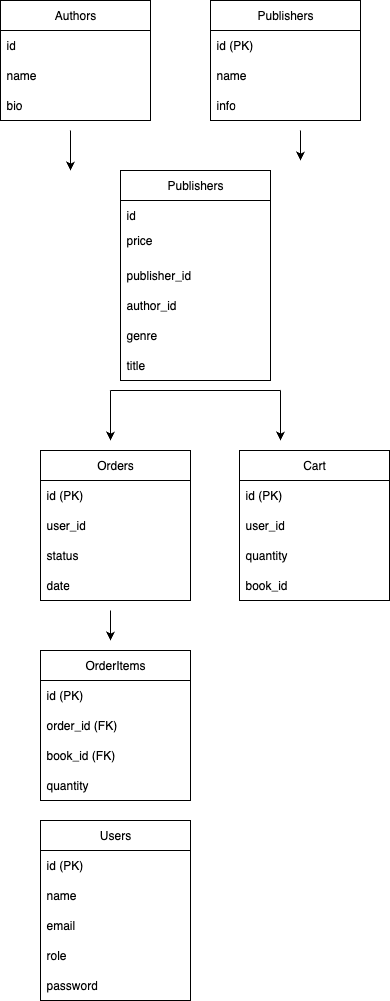

The diagram above was exported from draw.io. Its source (the exported page's mxGraphModel, read from the mxfile embedded in the PNG):
<mxGraphModel dx="887" dy="606" grid="1" gridSize="10" guides="1" tooltips="1" connect="1" arrows="1" fold="1" page="1" pageScale="1" pageWidth="827" pageHeight="1169" math="0" shadow="0">
  <root>
    <mxCell id="0" />
    <mxCell id="1" parent="0" />
    <mxCell id="Yq2XkkPEXNWuyfahdIMV-1" value="Authors" style="swimlane;fontStyle=0;childLayout=stackLayout;horizontal=1;startSize=30;horizontalStack=0;resizeParent=1;resizeParentMax=0;resizeLast=0;collapsible=1;marginBottom=0;whiteSpace=wrap;html=1;" vertex="1" parent="1">
      <mxGeometry x="100" y="20" width="150" height="120" as="geometry" />
    </mxCell>
    <mxCell id="Yq2XkkPEXNWuyfahdIMV-2" value="id" style="text;strokeColor=none;fillColor=none;align=left;verticalAlign=middle;spacingLeft=4;spacingRight=4;overflow=hidden;points=[[0,0.5],[1,0.5]];portConstraint=eastwest;rotatable=0;whiteSpace=wrap;html=1;" vertex="1" parent="Yq2XkkPEXNWuyfahdIMV-1">
      <mxGeometry y="30" width="150" height="30" as="geometry" />
    </mxCell>
    <mxCell id="Yq2XkkPEXNWuyfahdIMV-3" value="name" style="text;strokeColor=none;fillColor=none;align=left;verticalAlign=middle;spacingLeft=4;spacingRight=4;overflow=hidden;points=[[0,0.5],[1,0.5]];portConstraint=eastwest;rotatable=0;whiteSpace=wrap;html=1;" vertex="1" parent="Yq2XkkPEXNWuyfahdIMV-1">
      <mxGeometry y="60" width="150" height="30" as="geometry" />
    </mxCell>
    <mxCell id="Yq2XkkPEXNWuyfahdIMV-4" value="bio" style="text;strokeColor=none;fillColor=none;align=left;verticalAlign=middle;spacingLeft=4;spacingRight=4;overflow=hidden;points=[[0,0.5],[1,0.5]];portConstraint=eastwest;rotatable=0;whiteSpace=wrap;html=1;" vertex="1" parent="Yq2XkkPEXNWuyfahdIMV-1">
      <mxGeometry y="90" width="150" height="30" as="geometry" />
    </mxCell>
    <mxCell id="Yq2XkkPEXNWuyfahdIMV-5" value="Publishers" style="swimlane;fontStyle=0;childLayout=stackLayout;horizontal=1;startSize=30;horizontalStack=0;resizeParent=1;resizeParentMax=0;resizeLast=0;collapsible=1;marginBottom=0;whiteSpace=wrap;html=1;" vertex="1" parent="1">
      <mxGeometry x="310" y="20" width="150" height="120" as="geometry" />
    </mxCell>
    <mxCell id="Yq2XkkPEXNWuyfahdIMV-6" value="id (PK)&amp;nbsp;" style="text;strokeColor=none;fillColor=none;align=left;verticalAlign=middle;spacingLeft=4;spacingRight=4;overflow=hidden;points=[[0,0.5],[1,0.5]];portConstraint=eastwest;rotatable=0;whiteSpace=wrap;html=1;" vertex="1" parent="Yq2XkkPEXNWuyfahdIMV-5">
      <mxGeometry y="30" width="150" height="30" as="geometry" />
    </mxCell>
    <mxCell id="Yq2XkkPEXNWuyfahdIMV-7" value="name" style="text;strokeColor=none;fillColor=none;align=left;verticalAlign=middle;spacingLeft=4;spacingRight=4;overflow=hidden;points=[[0,0.5],[1,0.5]];portConstraint=eastwest;rotatable=0;whiteSpace=wrap;html=1;" vertex="1" parent="Yq2XkkPEXNWuyfahdIMV-5">
      <mxGeometry y="60" width="150" height="30" as="geometry" />
    </mxCell>
    <mxCell id="Yq2XkkPEXNWuyfahdIMV-8" value="info" style="text;strokeColor=none;fillColor=none;align=left;verticalAlign=middle;spacingLeft=4;spacingRight=4;overflow=hidden;points=[[0,0.5],[1,0.5]];portConstraint=eastwest;rotatable=0;whiteSpace=wrap;html=1;" vertex="1" parent="Yq2XkkPEXNWuyfahdIMV-5">
      <mxGeometry y="90" width="150" height="30" as="geometry" />
    </mxCell>
    <mxCell id="Yq2XkkPEXNWuyfahdIMV-9" value="Publishers" style="swimlane;fontStyle=0;childLayout=stackLayout;horizontal=1;startSize=30;horizontalStack=0;resizeParent=1;resizeParentMax=0;resizeLast=0;collapsible=1;marginBottom=0;whiteSpace=wrap;html=1;" vertex="1" parent="1">
      <mxGeometry x="220" y="190" width="150" height="210" as="geometry" />
    </mxCell>
    <mxCell id="Yq2XkkPEXNWuyfahdIMV-10" value="id" style="text;strokeColor=none;fillColor=none;align=left;verticalAlign=middle;spacingLeft=4;spacingRight=4;overflow=hidden;points=[[0,0.5],[1,0.5]];portConstraint=eastwest;rotatable=0;whiteSpace=wrap;html=1;" vertex="1" parent="Yq2XkkPEXNWuyfahdIMV-9">
      <mxGeometry y="30" width="150" height="30" as="geometry" />
    </mxCell>
    <mxCell id="Yq2XkkPEXNWuyfahdIMV-12" value="price&lt;div&gt;&lt;br/&gt;&lt;/div&gt;" style="text;strokeColor=none;fillColor=none;align=left;verticalAlign=middle;spacingLeft=4;spacingRight=4;overflow=hidden;points=[[0,0.5],[1,0.5]];portConstraint=eastwest;rotatable=0;whiteSpace=wrap;html=1;" vertex="1" parent="Yq2XkkPEXNWuyfahdIMV-9">
      <mxGeometry y="60" width="150" height="30" as="geometry" />
    </mxCell>
    <mxCell id="Yq2XkkPEXNWuyfahdIMV-17" value="publisher_id" style="text;strokeColor=none;fillColor=none;align=left;verticalAlign=middle;spacingLeft=4;spacingRight=4;overflow=hidden;points=[[0,0.5],[1,0.5]];portConstraint=eastwest;rotatable=0;whiteSpace=wrap;html=1;" vertex="1" parent="Yq2XkkPEXNWuyfahdIMV-9">
      <mxGeometry y="90" width="150" height="30" as="geometry" />
    </mxCell>
    <mxCell id="Yq2XkkPEXNWuyfahdIMV-16" value="author_id" style="text;strokeColor=none;fillColor=none;align=left;verticalAlign=middle;spacingLeft=4;spacingRight=4;overflow=hidden;points=[[0,0.5],[1,0.5]];portConstraint=eastwest;rotatable=0;whiteSpace=wrap;html=1;" vertex="1" parent="Yq2XkkPEXNWuyfahdIMV-9">
      <mxGeometry y="120" width="150" height="30" as="geometry" />
    </mxCell>
    <mxCell id="Yq2XkkPEXNWuyfahdIMV-15" value="genre" style="text;strokeColor=none;fillColor=none;align=left;verticalAlign=middle;spacingLeft=4;spacingRight=4;overflow=hidden;points=[[0,0.5],[1,0.5]];portConstraint=eastwest;rotatable=0;whiteSpace=wrap;html=1;" vertex="1" parent="Yq2XkkPEXNWuyfahdIMV-9">
      <mxGeometry y="150" width="150" height="30" as="geometry" />
    </mxCell>
    <mxCell id="Yq2XkkPEXNWuyfahdIMV-11" value="title" style="text;strokeColor=none;fillColor=none;align=left;verticalAlign=middle;spacingLeft=4;spacingRight=4;overflow=hidden;points=[[0,0.5],[1,0.5]];portConstraint=eastwest;rotatable=0;whiteSpace=wrap;html=1;" vertex="1" parent="Yq2XkkPEXNWuyfahdIMV-9">
      <mxGeometry y="180" width="150" height="30" as="geometry" />
    </mxCell>
    <mxCell id="Yq2XkkPEXNWuyfahdIMV-13" value="" style="endArrow=classic;html=1;rounded=0;" edge="1" parent="1">
      <mxGeometry width="50" height="50" relative="1" as="geometry">
        <mxPoint x="400" y="150" as="sourcePoint" />
        <mxPoint x="400" y="180" as="targetPoint" />
      </mxGeometry>
    </mxCell>
    <mxCell id="Yq2XkkPEXNWuyfahdIMV-14" value="" style="endArrow=classic;html=1;rounded=0;" edge="1" parent="1">
      <mxGeometry width="50" height="50" relative="1" as="geometry">
        <mxPoint x="170" y="150" as="sourcePoint" />
        <mxPoint x="170" y="190" as="targetPoint" />
      </mxGeometry>
    </mxCell>
    <mxCell id="Yq2XkkPEXNWuyfahdIMV-18" value="" style="endArrow=none;html=1;rounded=0;" edge="1" parent="1">
      <mxGeometry width="50" height="50" relative="1" as="geometry">
        <mxPoint x="210" y="410" as="sourcePoint" />
        <mxPoint x="380" y="410" as="targetPoint" />
      </mxGeometry>
    </mxCell>
    <mxCell id="Yq2XkkPEXNWuyfahdIMV-19" value="" style="endArrow=classic;html=1;rounded=0;" edge="1" parent="1">
      <mxGeometry width="50" height="50" relative="1" as="geometry">
        <mxPoint x="210" y="410" as="sourcePoint" />
        <mxPoint x="210" y="460" as="targetPoint" />
      </mxGeometry>
    </mxCell>
    <mxCell id="Yq2XkkPEXNWuyfahdIMV-20" value="" style="endArrow=classic;html=1;rounded=0;" edge="1" parent="1">
      <mxGeometry width="50" height="50" relative="1" as="geometry">
        <mxPoint x="380" y="410" as="sourcePoint" />
        <mxPoint x="380" y="460" as="targetPoint" />
      </mxGeometry>
    </mxCell>
    <mxCell id="Yq2XkkPEXNWuyfahdIMV-21" value="Orders" style="swimlane;fontStyle=0;childLayout=stackLayout;horizontal=1;startSize=30;horizontalStack=0;resizeParent=1;resizeParentMax=0;resizeLast=0;collapsible=1;marginBottom=0;whiteSpace=wrap;html=1;" vertex="1" parent="1">
      <mxGeometry x="140" y="470" width="150" height="150" as="geometry" />
    </mxCell>
    <mxCell id="Yq2XkkPEXNWuyfahdIMV-22" value="id (PK)" style="text;strokeColor=none;fillColor=none;align=left;verticalAlign=middle;spacingLeft=4;spacingRight=4;overflow=hidden;points=[[0,0.5],[1,0.5]];portConstraint=eastwest;rotatable=0;whiteSpace=wrap;html=1;" vertex="1" parent="Yq2XkkPEXNWuyfahdIMV-21">
      <mxGeometry y="30" width="150" height="30" as="geometry" />
    </mxCell>
    <mxCell id="Yq2XkkPEXNWuyfahdIMV-23" value="user_id" style="text;strokeColor=none;fillColor=none;align=left;verticalAlign=middle;spacingLeft=4;spacingRight=4;overflow=hidden;points=[[0,0.5],[1,0.5]];portConstraint=eastwest;rotatable=0;whiteSpace=wrap;html=1;" vertex="1" parent="Yq2XkkPEXNWuyfahdIMV-21">
      <mxGeometry y="60" width="150" height="30" as="geometry" />
    </mxCell>
    <mxCell id="Yq2XkkPEXNWuyfahdIMV-29" value="status" style="text;strokeColor=none;fillColor=none;align=left;verticalAlign=middle;spacingLeft=4;spacingRight=4;overflow=hidden;points=[[0,0.5],[1,0.5]];portConstraint=eastwest;rotatable=0;whiteSpace=wrap;html=1;" vertex="1" parent="Yq2XkkPEXNWuyfahdIMV-21">
      <mxGeometry y="90" width="150" height="30" as="geometry" />
    </mxCell>
    <mxCell id="Yq2XkkPEXNWuyfahdIMV-24" value="date" style="text;strokeColor=none;fillColor=none;align=left;verticalAlign=middle;spacingLeft=4;spacingRight=4;overflow=hidden;points=[[0,0.5],[1,0.5]];portConstraint=eastwest;rotatable=0;whiteSpace=wrap;html=1;" vertex="1" parent="Yq2XkkPEXNWuyfahdIMV-21">
      <mxGeometry y="120" width="150" height="30" as="geometry" />
    </mxCell>
    <mxCell id="Yq2XkkPEXNWuyfahdIMV-25" value="Cart" style="swimlane;fontStyle=0;childLayout=stackLayout;horizontal=1;startSize=30;horizontalStack=0;resizeParent=1;resizeParentMax=0;resizeLast=0;collapsible=1;marginBottom=0;whiteSpace=wrap;html=1;" vertex="1" parent="1">
      <mxGeometry x="339" y="470" width="150" height="150" as="geometry" />
    </mxCell>
    <mxCell id="Yq2XkkPEXNWuyfahdIMV-26" value="id (PK)&amp;nbsp;" style="text;strokeColor=none;fillColor=none;align=left;verticalAlign=middle;spacingLeft=4;spacingRight=4;overflow=hidden;points=[[0,0.5],[1,0.5]];portConstraint=eastwest;rotatable=0;whiteSpace=wrap;html=1;" vertex="1" parent="Yq2XkkPEXNWuyfahdIMV-25">
      <mxGeometry y="30" width="150" height="30" as="geometry" />
    </mxCell>
    <mxCell id="Yq2XkkPEXNWuyfahdIMV-27" value="user_id" style="text;strokeColor=none;fillColor=none;align=left;verticalAlign=middle;spacingLeft=4;spacingRight=4;overflow=hidden;points=[[0,0.5],[1,0.5]];portConstraint=eastwest;rotatable=0;whiteSpace=wrap;html=1;" vertex="1" parent="Yq2XkkPEXNWuyfahdIMV-25">
      <mxGeometry y="60" width="150" height="30" as="geometry" />
    </mxCell>
    <mxCell id="Yq2XkkPEXNWuyfahdIMV-31" value="quantity" style="text;strokeColor=none;fillColor=none;align=left;verticalAlign=middle;spacingLeft=4;spacingRight=4;overflow=hidden;points=[[0,0.5],[1,0.5]];portConstraint=eastwest;rotatable=0;whiteSpace=wrap;html=1;" vertex="1" parent="Yq2XkkPEXNWuyfahdIMV-25">
      <mxGeometry y="90" width="150" height="30" as="geometry" />
    </mxCell>
    <mxCell id="Yq2XkkPEXNWuyfahdIMV-28" value="book_id" style="text;strokeColor=none;fillColor=none;align=left;verticalAlign=middle;spacingLeft=4;spacingRight=4;overflow=hidden;points=[[0,0.5],[1,0.5]];portConstraint=eastwest;rotatable=0;whiteSpace=wrap;html=1;" vertex="1" parent="Yq2XkkPEXNWuyfahdIMV-25">
      <mxGeometry y="120" width="150" height="30" as="geometry" />
    </mxCell>
    <mxCell id="Yq2XkkPEXNWuyfahdIMV-32" value="OrderItems" style="swimlane;fontStyle=0;childLayout=stackLayout;horizontal=1;startSize=30;horizontalStack=0;resizeParent=1;resizeParentMax=0;resizeLast=0;collapsible=1;marginBottom=0;whiteSpace=wrap;html=1;" vertex="1" parent="1">
      <mxGeometry x="140" y="670" width="150" height="150" as="geometry" />
    </mxCell>
    <mxCell id="Yq2XkkPEXNWuyfahdIMV-33" value="id (PK)&amp;nbsp;" style="text;strokeColor=none;fillColor=none;align=left;verticalAlign=middle;spacingLeft=4;spacingRight=4;overflow=hidden;points=[[0,0.5],[1,0.5]];portConstraint=eastwest;rotatable=0;whiteSpace=wrap;html=1;" vertex="1" parent="Yq2XkkPEXNWuyfahdIMV-32">
      <mxGeometry y="30" width="150" height="30" as="geometry" />
    </mxCell>
    <mxCell id="Yq2XkkPEXNWuyfahdIMV-34" value="order_id (FK)&amp;nbsp;" style="text;strokeColor=none;fillColor=none;align=left;verticalAlign=middle;spacingLeft=4;spacingRight=4;overflow=hidden;points=[[0,0.5],[1,0.5]];portConstraint=eastwest;rotatable=0;whiteSpace=wrap;html=1;" vertex="1" parent="Yq2XkkPEXNWuyfahdIMV-32">
      <mxGeometry y="60" width="150" height="30" as="geometry" />
    </mxCell>
    <mxCell id="Yq2XkkPEXNWuyfahdIMV-35" value="book_id (FK)&amp;nbsp;" style="text;strokeColor=none;fillColor=none;align=left;verticalAlign=middle;spacingLeft=4;spacingRight=4;overflow=hidden;points=[[0,0.5],[1,0.5]];portConstraint=eastwest;rotatable=0;whiteSpace=wrap;html=1;" vertex="1" parent="Yq2XkkPEXNWuyfahdIMV-32">
      <mxGeometry y="90" width="150" height="30" as="geometry" />
    </mxCell>
    <mxCell id="Yq2XkkPEXNWuyfahdIMV-36" value="quantity" style="text;strokeColor=none;fillColor=none;align=left;verticalAlign=middle;spacingLeft=4;spacingRight=4;overflow=hidden;points=[[0,0.5],[1,0.5]];portConstraint=eastwest;rotatable=0;whiteSpace=wrap;html=1;" vertex="1" parent="Yq2XkkPEXNWuyfahdIMV-32">
      <mxGeometry y="120" width="150" height="30" as="geometry" />
    </mxCell>
    <mxCell id="Yq2XkkPEXNWuyfahdIMV-37" value="" style="endArrow=classic;html=1;rounded=0;" edge="1" parent="1">
      <mxGeometry width="50" height="50" relative="1" as="geometry">
        <mxPoint x="210" y="650" as="sourcePoint" />
        <mxPoint x="210" y="660" as="targetPoint" />
        <Array as="points">
          <mxPoint x="210" y="630" />
        </Array>
      </mxGeometry>
    </mxCell>
    <mxCell id="Yq2XkkPEXNWuyfahdIMV-38" value="Users" style="swimlane;fontStyle=0;childLayout=stackLayout;horizontal=1;startSize=30;horizontalStack=0;resizeParent=1;resizeParentMax=0;resizeLast=0;collapsible=1;marginBottom=0;whiteSpace=wrap;html=1;" vertex="1" parent="1">
      <mxGeometry x="140" y="840" width="150" height="180" as="geometry" />
    </mxCell>
    <mxCell id="Yq2XkkPEXNWuyfahdIMV-39" value="id (PK)&amp;nbsp;" style="text;strokeColor=none;fillColor=none;align=left;verticalAlign=middle;spacingLeft=4;spacingRight=4;overflow=hidden;points=[[0,0.5],[1,0.5]];portConstraint=eastwest;rotatable=0;whiteSpace=wrap;html=1;" vertex="1" parent="Yq2XkkPEXNWuyfahdIMV-38">
      <mxGeometry y="30" width="150" height="30" as="geometry" />
    </mxCell>
    <mxCell id="Yq2XkkPEXNWuyfahdIMV-40" value="name" style="text;strokeColor=none;fillColor=none;align=left;verticalAlign=middle;spacingLeft=4;spacingRight=4;overflow=hidden;points=[[0,0.5],[1,0.5]];portConstraint=eastwest;rotatable=0;whiteSpace=wrap;html=1;" vertex="1" parent="Yq2XkkPEXNWuyfahdIMV-38">
      <mxGeometry y="60" width="150" height="30" as="geometry" />
    </mxCell>
    <mxCell id="Yq2XkkPEXNWuyfahdIMV-41" value="email" style="text;strokeColor=none;fillColor=none;align=left;verticalAlign=middle;spacingLeft=4;spacingRight=4;overflow=hidden;points=[[0,0.5],[1,0.5]];portConstraint=eastwest;rotatable=0;whiteSpace=wrap;html=1;" vertex="1" parent="Yq2XkkPEXNWuyfahdIMV-38">
      <mxGeometry y="90" width="150" height="30" as="geometry" />
    </mxCell>
    <mxCell id="Yq2XkkPEXNWuyfahdIMV-43" value="role" style="text;strokeColor=none;fillColor=none;align=left;verticalAlign=middle;spacingLeft=4;spacingRight=4;overflow=hidden;points=[[0,0.5],[1,0.5]];portConstraint=eastwest;rotatable=0;whiteSpace=wrap;html=1;" vertex="1" parent="Yq2XkkPEXNWuyfahdIMV-38">
      <mxGeometry y="120" width="150" height="30" as="geometry" />
    </mxCell>
    <mxCell id="Yq2XkkPEXNWuyfahdIMV-42" value="password" style="text;strokeColor=none;fillColor=none;align=left;verticalAlign=middle;spacingLeft=4;spacingRight=4;overflow=hidden;points=[[0,0.5],[1,0.5]];portConstraint=eastwest;rotatable=0;whiteSpace=wrap;html=1;" vertex="1" parent="Yq2XkkPEXNWuyfahdIMV-38">
      <mxGeometry y="150" width="150" height="30" as="geometry" />
    </mxCell>
  </root>
</mxGraphModel>